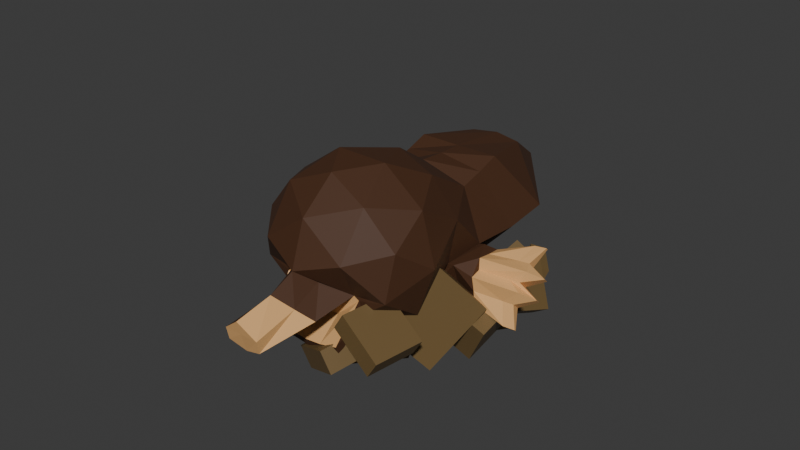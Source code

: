 # Source: mole.blend  (saved by Blender 4.3.34; exported with 4.5.12 LTS)
import bpy
from mathutils import Matrix  # noqa: F401  (used for matrix-valued properties, if any)

bpy.ops.wm.read_factory_settings(use_empty=True)
scene = bpy.context.scene
scene.name = 'Scene'

# ---- collections
col_collection = bpy.data.collections.new('Collection'); scene.collection.children.link(col_collection)

# ---- materials (node trees are filled in below, after node groups)
mat_x = bpy.data.materials.new('マテリアル')
mat_001 = bpy.data.materials.new('マテリアル.001')
mat_arth = bpy.data.materials.new('arth')

# ---- material node trees
mat_x.use_nodes = True; mat_x.node_tree.nodes.clear()
_N = mat_x.node_tree.nodes; _L = mat_x.node_tree.links
n0 = _N.new('ShaderNodeBsdfPrincipled'); n0.name = 'プリンシプルBSDF'; n0.location = (10, 300)
n0.inputs[0].default_value = (0.06594, 0.02373, 0.007401, 1.0)
n0.inputs[2].default_value = 0.6811
n1 = _N.new('ShaderNodeOutputMaterial'); n1.name = 'マテリアル出力'; n1.location = (300, 300)
_L.new(n0.outputs[0], n1.inputs[0])
n1.is_active_output = True
mat_001.use_nodes = True; mat_001.node_tree.nodes.clear()
_N = mat_001.node_tree.nodes; _L = mat_001.node_tree.links
n0 = _N.new('ShaderNodeBsdfPrincipled'); n0.name = 'プリンシプルBSDF'; n0.location = (10, 300)
n0.inputs[0].default_value = (0.8014, 0.4494, 0.1771, 1.0)
n1 = _N.new('ShaderNodeOutputMaterial'); n1.name = 'マテリアル出力'; n1.location = (300, 300)
_L.new(n0.outputs[0], n1.inputs[0])
n1.is_active_output = True
mat_arth.use_nodes = True; mat_arth.node_tree.nodes.clear()
_N = mat_arth.node_tree.nodes; _L = mat_arth.node_tree.links
n0 = _N.new('ShaderNodeBsdfPrincipled'); n0.name = 'プリンシプルBSDF'; n0.location = (10, 300)
n0.inputs[0].default_value = (0.1601, 0.1014, 0.03818, 1.0)
n1 = _N.new('ShaderNodeOutputMaterial'); n1.name = 'マテリアル出力'; n1.location = (300, 300)
_L.new(n0.outputs[0], n1.inputs[0])
n1.is_active_output = True

# ---- world
world_world = bpy.data.worlds.new('World'); scene.world = world_world
world_world.use_nodes = True; world_world.node_tree.nodes.clear()
_N = world_world.node_tree.nodes; _L = world_world.node_tree.links
n0 = _N.new('ShaderNodeOutputWorld'); n0.name = 'World Output'; n0.location = (300, 300)
n1 = _N.new('ShaderNodeBackground'); n1.name = 'Background'; n1.location = (10, 300)
n1.inputs[0].default_value = (0.05088, 0.05088, 0.05088, 1.0)
_L.new(n1.outputs[0], n0.inputs[0])
n0.is_active_output = True
world_world.color = (0.05088, 0.05088, 0.05088)
world_world.sun_shadow_jitter_overblur = 0.0

# ---- meshes
me_ico = bpy.data.meshes.new('ICO球')
me_ico.from_pydata([(9.313e-10, 0.0496, -1.02), (0.5214, -0.6788, -0.1908), (-0.53, -0.6726, -0.1908), (-0.7343, 0.3311, -0.4534), (0.74, 0.4034, -0.4616), (-0.005335, -0.8944, 0.4472), (-0.8523, -0.2713, 0.4472), (-0.5214, 0.7763, 0.4401), (0.53, 0.7701, 0.4407), (0.849, -0.2815, 0.4472), (0.0, 0.0, 1.0), (-0.3115, -0.4235, -0.8507), (0.3065, -0.4272, -0.8507), (-0.005065, -0.8506, -0.5257), (0.8074, -0.2677, -0.5257), (0.3792, 0.2354, -0.8955), (-0.3762, 0.2418, -0.8973), (-0.8106, -0.258, -0.5257), (0.003136, 2.638, -1.505), (-0.7343, 0.9267, -0.6822), (0.74, 0.9212, -0.6788), (0.8055, -0.5926, 0.0), (1.0, -0.005964, 0.0), (-0.4394, -0.6297, 0.0), (0.4281, -0.6333, 0.0), (-1.0, 0.005964, 0.0), (-0.8125, -0.583, 0.0), (-0.4933, 1.179, -0.1224), (-0.8055, 0.6666, -0.008832), (0.8125, 0.6569, -0.007754), (0.5046, 1.176, -0.1196), (0.4959, -0.6912, 0.5257), (-0.5041, -0.6852, 0.5257), (-0.8074, 0.2677, 0.5257), (0.005065, 0.9246, 0.5084), (0.8106, 0.258, 0.5257), (-0.003136, -0.5257, 0.8507), (0.499, -0.1654, 0.8507), (-0.501, -0.1595, 0.8507), (-0.3065, 0.4272, 0.8507), (0.3115, 0.4235, 0.8507), (-0.1558, -0.1997, -0.9253), (0.2052, -1.737, 0.2365), (-0.005335, -1.678, 0.5542), (-0.2165, -1.733, 0.2365), (-0.005668, -1.735, 0.1602), (-0.005668, -0.6315, 0.0), (-0.005501, -1.706, 0.3871), (-0.2158, -1.704, 0.3871), (0.2108, -1.707, 0.3871), (-0.16, -0.762, 0.2236), (0.149, -0.7639, 0.2236), (0.3282, -1.104, 0.06764), (-0.3395, -1.1, 0.06764), (-0.005335, -1.229, 0.4472), (-0.005668, -1.102, -0.03259), (-0.1838, -1.164, 0.2477), (0.1754, -1.166, 0.2477), (0.4883, -0.6456, -0.03835), (0.1986, -0.7485, -0.2786), (-0.4991, -0.6415, -0.04443), (-0.2074, -0.7477, -0.2809), (-0.005065, -1.1, -0.5257), (-0.4616, -1.1, -0.4152), (-0.4616, -1.1, -0.2944), (0.4519, -1.1, -0.4152), (-0.2074, -1.1, -0.3798), (0.1986, -1.1, -0.3774), (0.4519, -1.1, -0.2883), (-0.004392, -1.1, -0.4113), (-0.004392, -0.7481, -0.3124), (-0.8031, 1.933, -1.023), (0.8104, 1.935, -1.019), (-0.4925, 1.747, -0.1891), (0.5048, 1.748, -0.1864), (0.005668, 1.74, -0.1854), (0.005668, 1.18, 0.09958), (-0.3762, 1.156, -1.263), (0.3792, 0.9491, -1.188), (0.001731, 1.308, -1.593), (-0.3375, 2.393, -0.6222), (0.2806, 2.408, -0.6284), (-0.02846, 2.441, -0.6044), (0.3808, 1.373, -1.324), (-0.3491, 1.411, -1.362), (0.2075, 1.376, -1.493), (-0.2042, 1.375, -1.492), (0.813, 0.4034, -0.4555), (0.4522, 0.2335, -0.8885), (0.813, 0.9221, -0.656), (0.4522, 0.9209, -1.155), (1.452, 1.164, -0.6835), (1.448, 1.181, -0.7209), (0.9251, 0.9732, -0.7462), (0.9251, 0.9893, -0.7905), (1.408, 0.7473, -0.896), (1.629, 0.8537, -0.8086), (1.393, 0.9606, -0.8067), (1.407, 0.8995, -0.6719), (1.638, 0.8167, -0.7294), (1.428, 0.662, -0.7129), (0.9383, 0.886, -0.8172), (0.9516, 0.7589, -0.7849), (0.9648, 0.6754, -0.8679), (0.9648, 0.5901, -0.6585), (0.9516, 0.6655, -0.5483), (0.9383, 0.8264, -0.6583), (1.313, 1.148, -0.6901), (1.309, 1.164, -0.7297), (1.281, 0.8867, -0.6725), (1.485, 0.7431, -0.6005), (1.302, 0.6491, -0.7069), (1.266, 0.9473, -0.8149), (1.463, 0.8368, -0.8025), (1.282, 0.7345, -0.8939), (0.6931, 0.8802, -0.9126), (0.7192, 0.6599, -0.9414), (0.9251, 0.9732, -0.7462), (0.9251, 0.9893, -0.7905), (1.513, 0.3095, -1.067), (1.509, 0.3263, -1.102), (1.005, 0.3384, -0.929), (1.005, 0.3552, -0.9658), (1.644, 0.6407, -0.9089), (1.423, 0.534, -0.9941), (1.438, 0.4728, -0.8654), (1.653, 0.6036, -0.8309), (0.9913, 0.4621, -0.9274), (0.978, 0.5461, -0.8414), (0.978, 0.4524, -0.6217), (0.9913, 0.4009, -0.7881), (1.374, 0.2954, -1.058), (1.37, 0.3122, -1.094), (1.311, 0.46, -0.8573), (1.5, 0.5301, -0.7011), (1.297, 0.5211, -0.9864), (1.478, 0.6238, -0.8985), (0.7461, 0.4372, -0.9747), (1.005, 0.3384, -0.929), (1.005, 0.3552, -0.9658), (-0.7483, 0.3483, -0.4744), (-0.404, 0.2798, -0.9036), (-0.7405, 0.9247, -0.6976), (-0.4189, 0.9908, -1.151), (-1.379, 1.163, -0.6917), (-1.375, 1.179, -0.7302), (-0.8521, 0.9716, -0.7711), (-0.8521, 0.9876, -0.8164), (-1.335, 0.7473, -0.8992), (-1.556, 0.8537, -0.8113), (-1.32, 0.9602, -0.8163), (-1.334, 0.8995, -0.6771), (-1.565, 0.8167, -0.7315), (-1.355, 0.662, -0.7147), (-0.8653, 0.8849, -0.8412), (-0.8786, 0.7584, -0.805), (-0.8918, 0.6754, -0.8862), (-0.8918, 0.5901, -0.6714), (-0.8786, 0.6655, -0.562), (-0.8653, 0.8257, -0.6784), (-1.24, 1.146, -0.7063), (-1.236, 1.162, -0.7471), (-1.208, 0.8864, -0.6841), (-1.412, 0.7431, -0.6027), (-1.229, 0.6491, -0.7101), (-1.193, 0.9465, -0.8311), (-1.39, 0.8368, -0.8061), (-1.208, 0.7345, -0.9035), (-0.6201, 0.8977, -0.9436), (-0.6462, 0.6735, -0.9662), (-0.8521, 0.9716, -0.7711), (-0.8521, 0.9876, -0.8164), (-1.44, 0.3095, -1.067), (-1.436, 0.3263, -1.102), (-0.9315, 0.3384, -0.9339), (-0.9315, 0.3552, -0.9716), (-1.571, 0.6407, -0.9089), (-1.35, 0.534, -0.9944), (-1.364, 0.4728, -0.8654), (-1.58, 0.6036, -0.8309), (-0.9183, 0.4621, -0.9379), (-0.905, 0.5461, -0.8547), (-0.905, 0.4524, -0.6289), (-0.9183, 0.4009, -0.7951), (-1.301, 0.2954, -1.058), (-1.297, 0.3122, -1.094), (-1.238, 0.46, -0.8575), (-1.427, 0.5301, -0.7011), (-1.224, 0.5211, -0.9876), (-1.405, 0.6238, -0.8995), (-0.6731, 0.4387, -0.9884), (-0.9315, 0.3384, -0.9339), (-0.9315, 0.3552, -0.9716), (0.7752, 1.432, -0.9066), (-0.7687, 1.434, -0.9099), (-0.4929, 1.464, -0.1656), (0.5047, 1.463, -0.1629), (0.005668, 1.463, -0.05165), (0.4068, 2.298, -1.29), (0.1086, 2.778, -1.204), (-0.008422, 2.806, -1.206), (-0.1259, 2.777, -1.204)], [], [(0, 12, 11, 41), (1, 12, 14), (0, 41, 11, 16), (0, 16, 77, 79), (0, 79, 78, 15), (1, 14, 21), (13, 1, 65, 62), (3, 17, 25), (197, 196, 74, 75), (4, 20, 29), (1, 21, 24, 58), (2, 60, 23, 26), (3, 25, 28), (196, 193, 72, 74), (4, 29, 22), (5, 31, 36), (6, 32, 38), (7, 33, 39), (8, 34, 40), (9, 35, 37), (37, 40, 10), (37, 35, 40), (35, 8, 40), (40, 39, 10), (40, 34, 39), (34, 7, 39), (39, 38, 10), (39, 33, 38), (33, 6, 38), (38, 36, 10), (38, 32, 36), (32, 5, 36), (36, 37, 10), (36, 31, 37), (31, 9, 37), (22, 35, 9), (22, 29, 35), (29, 8, 35), (30, 34, 8), (30, 76, 27, 34), (27, 7, 34), (28, 33, 7), (28, 25, 33), (25, 6, 33), (26, 32, 6), (26, 23, 32), (23, 50, 5, 32), (24, 31, 5, 51), (24, 21, 31), (21, 9, 31), (29, 30, 8), (29, 20, 30), (27, 28, 7), (27, 19, 28), (19, 3, 28), (25, 26, 6), (25, 17, 26), (17, 2, 26), (23, 61, 70, 59, 24, 46), (60, 2, 63, 64), (21, 22, 9), (21, 14, 22), (14, 4, 22), (194, 195, 73, 71), (20, 83, 72, 193), (18, 86, 84), (16, 17, 3), (16, 11, 17), (11, 2, 17), (14, 15, 4), (14, 12, 15), (12, 0, 15), (11, 13, 2), (11, 12, 13), (12, 1, 13), (55, 46, 24, 52), (53, 44, 48, 56), (44, 45, 47, 48), (54, 43, 49, 57), (43, 47, 49), (53, 55, 45, 44), (49, 47, 45, 42), (48, 47, 43), (56, 48, 43, 54), (57, 49, 42, 52), (51, 57, 52, 24), (50, 56, 54, 5), (23, 46, 55, 53), (5, 54, 57, 51), (23, 53, 56, 50), (45, 55, 52, 42), (59, 58, 24), (60, 61, 23), (61, 60, 64, 66), (63, 62, 66, 64), (62, 65, 68, 67), (67, 69, 62), (59, 70, 69, 67), (58, 59, 67, 68), (2, 13, 62, 63), (1, 58, 68, 65), (195, 197, 75, 73), (69, 70, 61, 66), (62, 69, 66), (19, 194, 71, 84), (75, 74, 81, 82), (20, 78, 83), (79, 77, 86), (78, 79, 85), (73, 75, 82, 80), (72, 81, 74), (73, 80, 71), (72, 199, 81), (72, 83, 18, 198), (83, 85, 18), (84, 77, 19), (84, 71, 18), (85, 79, 18), (85, 83, 78), (86, 18, 79), (84, 86, 77), (71, 80, 201), (81, 199, 200, 82), (80, 82, 200, 201), (108, 107, 91, 92), (107, 93, 106, 109), (109, 106, 105, 110), (110, 105, 104, 111), (92, 91, 98, 97), (97, 98, 99, 96), (96, 99, 100, 95), (108, 92, 97, 112), (112, 97, 96, 113), (113, 96, 95, 114), (102, 113, 114, 103), (101, 112, 113, 102), (94, 108, 112, 101), (99, 110, 111, 100), (98, 109, 110, 99), (91, 107, 109, 98), (94, 93, 107, 108), (88, 137, 87), (138, 137, 139), (130, 137, 138), (101, 102, 115), (101, 115, 94), (103, 115, 102), (115, 103, 116), (93, 94, 118, 117), (132, 120, 119, 131), (131, 133, 130, 121), (133, 134, 129, 130), (134, 111, 104, 129), (120, 124, 125, 119), (124, 123, 126, 125), (123, 95, 100, 126), (132, 135, 124, 120), (135, 136, 123, 124), (136, 114, 95, 123), (128, 103, 114, 136), (127, 128, 136, 135), (122, 127, 135, 132), (126, 100, 111, 134), (125, 126, 134, 133), (119, 125, 133, 131), (122, 132, 131, 121), (89, 106, 117), (106, 89, 105), (105, 129, 104), (127, 137, 128), (127, 122, 137), (103, 128, 137), (137, 116, 103), (121, 138, 139, 122), (137, 88, 116), (90, 89, 117), (90, 117, 115), (117, 118, 115), (115, 116, 90), (90, 116, 88), (137, 130, 87), (130, 129, 87), (129, 105, 87), (89, 87, 105), (161, 145, 144, 160), (160, 162, 159, 146), (162, 163, 158, 159), (163, 164, 157, 158), (145, 150, 151, 144), (150, 149, 152, 151), (149, 148, 153, 152), (161, 165, 150, 145), (165, 166, 149, 150), (166, 167, 148, 149), (155, 156, 167, 166), (154, 155, 166, 165), (147, 154, 165, 161), (152, 153, 164, 163), (151, 152, 163, 162), (144, 151, 162, 160), (147, 161, 160, 146), (141, 140, 190), (191, 192, 190), (183, 191, 190), (154, 168, 155), (154, 147, 168), (156, 155, 168), (168, 169, 156), (146, 170, 171, 147), (185, 184, 172, 173), (184, 174, 183, 186), (186, 183, 182, 187), (187, 182, 157, 164), (173, 172, 178, 177), (177, 178, 179, 176), (176, 179, 153, 148), (185, 173, 177, 188), (188, 177, 176, 189), (189, 176, 148, 167), (181, 189, 167, 156), (180, 188, 189, 181), (175, 185, 188, 180), (179, 187, 164, 153), (178, 186, 187, 179), (172, 184, 186, 178), (175, 174, 184, 185), (142, 170, 159), (159, 158, 142), (158, 157, 182), (180, 181, 190), (180, 190, 175), (156, 190, 181), (190, 156, 169), (174, 175, 192, 191), (190, 169, 141), (143, 170, 142), (143, 168, 170), (170, 168, 171), (168, 143, 169), (143, 141, 169), (190, 140, 183), (183, 140, 182), (182, 140, 158), (142, 158, 140), (4, 15, 88, 87), (4, 87, 89, 20), (20, 89, 90, 78), (78, 90, 88, 15), (3, 140, 141, 16), (3, 19, 142, 140), (19, 77, 143, 142), (77, 16, 141, 143), (27, 76, 197, 195), (19, 27, 195, 194), (30, 20, 193, 196), (76, 30, 196, 197), (201, 18, 71), (199, 72, 198, 18), (200, 199, 18), (201, 200, 18)])
me_ico.polygons.foreach_set('material_index', [0, 0, 0, 0, 0, 0, 0, 0, 0, 0, 0, 0, 0, 0, 0, 0, 0, 0, 0, 0, 0, 0, 0, 0, 0, 0, 0, 0, 0, 0, 0, 0, 0, 0, 0, 0, 0, 0, 0, 0, 0, 0, 0, 0, 0, 0, 0, 0, 0, 0, 0, 0, 0, 0, 0, 0, 0, 0, 1, 0, 0, 0, 0, 0, 0, 0, 0, 0, 0, 0, 0, 0, 0, 0, 0, 0, 0, 1, 1, 1, 0, 1, 1, 0, 1, 0, 0, 0, 0, 0, 1, 1, 1, 1, 0, 0, 0, 1, 1, 0, 0, 0, 1, 0, 0, 0, 0, 0, 0, 0, 0, 0, 0, 0, 0, 0, 0, 0, 0, 0, 0, 0, 0, 0, 0, 1, 1, 1, 1, 1, 1, 0, 0, 0, 0, 0, 0, 1, 1, 1, 0, 0, 0, 0, 0, 0, 0, 0, 0, 0, 1, 1, 1, 1, 1, 1, 0, 0, 0, 0, 0, 0, 1, 1, 1, 0, 0, 0, 0, 0, 0, 0, 0, 0, 0, 0, 0, 0, 0, 0, 0, 0, 0, 0, 0, 1, 0, 1, 1, 0, 1, 0, 0, 0, 0, 0, 0, 1, 1, 1, 0, 0, 0, 0, 0, 0, 0, 0, 0, 1, 1, 1, 1, 1, 1, 0, 0, 0, 0, 0, 0, 0, 1, 1, 1, 1, 0, 0, 0, 0, 0, 0, 0, 0, 0, 0, 0, 0, 0, 0, 0, 0, 0, 0, 0, 0, 0, 0, 0, 0, 0, 0, 0, 0, 0, 0, 0, 0, 0, 0])
_uv = me_ico.uv_layers.new(name='UVマップ')
_uv.uv.foreach_set('vector', [0.1818, 0.0, 0.2273, 0.07873, 0.1364, 0.07873, 0.1591, 0.03937, 0.2727, 0.1575, 0.3182, 0.07873, 0.3636, 0.1575, 0.9091, 0.0, 0.9318, 0.03937, 0.9545, 0.07873, 0.8636, 0.07873, 0.7273, 0.0, 0.7727, 0.07873, 0.7283, 0.07873, 0.7022, 0.04347, 0.5455, 0.0, 0.5706, 0.04347, 0.5445, 0.07873, 0.5, 0.07873, 0.2727, 0.1575, 0.3636, 0.1575, 0.3182, 0.2362, 0.1818, 0.1575, 0.2727, 0.1575, 0.2727, 0.1575, 0.1818, 0.1575, 0.8182, 0.1575, 0.9091, 0.1575, 0.8636, 0.2362, 0.6364, 0.2362, 0.5909, 0.2362, 0.5909, 0.2362, 0.6364, 0.2362, 0.4545, 0.1575, 0.5455, 0.1575, 0.5, 0.2362, 0.2727, 0.1575, 0.3182, 0.2362, 0.2273, 0.2362, 0.2566, 0.1854, 0.09091, 0.1575, 0.1064, 0.1844, 0.1364, 0.2362, 0.04546, 0.2362, 0.8182, 0.1575, 0.8636, 0.2362, 0.7727, 0.2362, 0.5909, 0.2362, 0.5455, 0.1575, 0.5455, 0.1575, 0.5909, 0.2362, 0.4545, 0.1575, 0.5, 0.2362, 0.4091, 0.2362, 0.1818, 0.3149, 0.2727, 0.3149, 0.2273, 0.3937, 0.0, 0.3149, 0.09091, 0.3149, 0.04546, 0.3937, 0.7273, 0.3149, 0.8182, 0.3149, 0.7727, 0.3937, 0.5455, 0.3149, 0.6364, 0.3149, 0.5909, 0.3937, 0.3636, 0.3149, 0.4545, 0.3149, 0.4091, 0.3937, 0.4091, 0.3937, 0.5, 0.3937, 0.4545, 0.4724, 0.4091, 0.3937, 0.4545, 0.3149, 0.5, 0.3937, 0.4545, 0.3149, 0.5455, 0.3149, 0.5, 0.3937, 0.5909, 0.3937, 0.6818, 0.3937, 0.6364, 0.4724, 0.5909, 0.3937, 0.6364, 0.3149, 0.6818, 0.3937, 0.6364, 0.3149, 0.7273, 0.3149, 0.6818, 0.3937, 0.7727, 0.3937, 0.8636, 0.3937, 0.8182, 0.4724, 0.7727, 0.3937, 0.8182, 0.3149, 0.8636, 0.3937, 0.8182, 0.3149, 0.9091, 0.3149, 0.8636, 0.3937, 0.04546, 0.3937, 0.1364, 0.3937, 0.09091, 0.4724, 0.04546, 0.3937, 0.09091, 0.3149, 0.1364, 0.3937, 0.09091, 0.3149, 0.1818, 0.3149, 0.1364, 0.3937, 0.2273, 0.3937, 0.3182, 0.3937, 0.2727, 0.4724, 0.2273, 0.3937, 0.2727, 0.3149, 0.3182, 0.3937, 0.2727, 0.3149, 0.3636, 0.3149, 0.3182, 0.3937, 0.4091, 0.2362, 0.4545, 0.3149, 0.3636, 0.3149, 0.4091, 0.2362, 0.5, 0.2362, 0.4545, 0.3149, 0.5, 0.2362, 0.5455, 0.3149, 0.4545, 0.3149, 0.5909, 0.2362, 0.6364, 0.3149, 0.5455, 0.3149, 0.5909, 0.2362, 0.6364, 0.2362, 0.6818, 0.2362, 0.6364, 0.3149, 0.6818, 0.2362, 0.7273, 0.3149, 0.6364, 0.3149, 0.7727, 0.2362, 0.8182, 0.3149, 0.7273, 0.3149, 0.7727, 0.2362, 0.8636, 0.2362, 0.8182, 0.3149, 0.8636, 0.2362, 0.9091, 0.3149, 0.8182, 0.3149, 0.04546, 0.2362, 0.09091, 0.3149, 0.0, 0.3149, 0.04546, 0.2362, 0.1364, 0.2362, 0.09091, 0.3149, 0.1364, 0.2362, 0.1591, 0.2756, 0.1818, 0.3149, 0.09091, 0.3149, 0.2273, 0.2362, 0.2727, 0.3149, 0.1818, 0.3149, 0.2045, 0.2756, 0.2273, 0.2362, 0.3182, 0.2362, 0.2727, 0.3149, 0.3182, 0.2362, 0.3636, 0.3149, 0.2727, 0.3149, 0.5, 0.2362, 0.5909, 0.2362, 0.5455, 0.3149, 0.5, 0.2362, 0.5455, 0.1575, 0.5909, 0.2362, 0.6818, 0.2362, 0.7727, 0.2362, 0.7273, 0.3149, 0.6818, 0.2362, 0.7273, 0.1575, 0.7727, 0.2362, 0.7273, 0.1575, 0.8182, 0.1575, 0.7727, 0.2362, 0.8636, 0.2362, 0.9545, 0.2362, 0.9091, 0.3149, 0.8636, 0.2362, 0.9091, 0.1575, 0.9545, 0.2362, 0.9091, 0.1575, 1.0, 0.1575, 0.9545, 0.2362, 0.1364, 0.2362, 0.1606, 0.1941, 0.1819, 0.1943, 0.2032, 0.1945, 0.2273, 0.2362, 0.1818, 0.2362, 0.1064, 0.1844, 0.09091, 0.1575, 0.09091, 0.1575, 0.1064, 0.1844, 0.3182, 0.2362, 0.4091, 0.2362, 0.3636, 0.3149, 0.3182, 0.2362, 0.3636, 0.1575, 0.4091, 0.2362, 0.3636, 0.1575, 0.4545, 0.1575, 0.4091, 0.2362, 0.7273, 0.1575, 0.6818, 0.2362, 0.6818, 0.2362, 0.7273, 0.1575, 0.5455, 0.1575, 0.5634, 0.1263, 0.5455, 0.1575, 0.5455, 0.1575, 0.6818, 0.07873, 0.7194, 0.07873, 0.7075, 0.1233, 0.8636, 0.07873, 0.9091, 0.1575, 0.8182, 0.1575, 0.8636, 0.07873, 0.9545, 0.07873, 0.9091, 0.1575, 0.9545, 0.07873, 1.0, 0.1575, 0.9091, 0.1575, 0.3636, 0.1575, 0.4091, 0.07873, 0.4545, 0.1575, 0.3636, 0.1575, 0.3182, 0.07873, 0.4091, 0.07873, 0.3182, 0.07873, 0.3636, 0.0, 0.4091, 0.07873, 0.1364, 0.07873, 0.1818, 0.1575, 0.09091, 0.1575, 0.1364, 0.07873, 0.2273, 0.07873, 0.1818, 0.1575, 0.2273, 0.07873, 0.2727, 0.1575, 0.1818, 0.1575, 0.1818, 0.2362, 0.1818, 0.2362, 0.2273, 0.2362, 0.2273, 0.2362, 0.1364, 0.2362, 0.1364, 0.2362, 0.16, 0.2771, 0.1595, 0.2762, 0.1364, 0.2362, 0.1818, 0.2362, 0.1818, 0.2756, 0.16, 0.2771, 0.1818, 0.3149, 0.1818, 0.3149, 0.2045, 0.2756, 0.2045, 0.2756, 0.1818, 0.3149, 0.1818, 0.2756, 0.2045, 0.2756, 0.1364, 0.2362, 0.1818, 0.2362, 0.1818, 0.2362, 0.1364, 0.2362, 0.2045, 0.2756, 0.1818, 0.2756, 0.1818, 0.2362, 0.2273, 0.2362, 0.16, 0.2771, 0.1818, 0.2756, 0.1818, 0.3149, 0.1595, 0.2762, 0.16, 0.2771, 0.1818, 0.3149, 0.1818, 0.3149, 0.2045, 0.2756, 0.2045, 0.2756, 0.2273, 0.2362, 0.2273, 0.2362, 0.2045, 0.2756, 0.2045, 0.2756, 0.2273, 0.2362, 0.2273, 0.2362, 0.1591, 0.2756, 0.1595, 0.2762, 0.1818, 0.3149, 0.1818, 0.3149, 0.1364, 0.2362, 0.1818, 0.2362, 0.1818, 0.2362, 0.1364, 0.2362, 0.1818, 0.3149, 0.1818, 0.3149, 0.2045, 0.2756, 0.2045, 0.2756, 0.1364, 0.2362, 0.1364, 0.2362, 0.1595, 0.2762, 0.1591, 0.2756, 0.1818, 0.2362, 0.1818, 0.2362, 0.2273, 0.2362, 0.2273, 0.2362, 0.2032, 0.1945, 0.2566, 0.1854, 0.2273, 0.2362, 0.1064, 0.1844, 0.1606, 0.1941, 0.1364, 0.2362, 0.1606, 0.1941, 0.1064, 0.1844, 0.1064, 0.1844, 0.1606, 0.1941, 0.09091, 0.1575, 0.1818, 0.1575, 0.1606, 0.1941, 0.1064, 0.1844, 0.1818, 0.1575, 0.2727, 0.1575, 0.2566, 0.1854, 0.2032, 0.1945, 0.2032, 0.1945, 0.1819, 0.1943, 0.1818, 0.1575, 0.2032, 0.1945, 0.1819, 0.1943, 0.1819, 0.1943, 0.2032, 0.1945, 0.2566, 0.1854, 0.2032, 0.1945, 0.2032, 0.1945, 0.2566, 0.1854, 0.09091, 0.1575, 0.1818, 0.1575, 0.1818, 0.1575, 0.09091, 0.1575, 0.2727, 0.1575, 0.2566, 0.1854, 0.2566, 0.1854, 0.2727, 0.1575, 0.6818, 0.2362, 0.6364, 0.2362, 0.6364, 0.2362, 0.6818, 0.2362, 0.1819, 0.1943, 0.1819, 0.1943, 0.1606, 0.1941, 0.1606, 0.1941, 0.1818, 0.1575, 0.1819, 0.1943, 0.1606, 0.1941, 0.7273, 0.1575, 0.7273, 0.1575, 0.7273, 0.1575, 0.7075, 0.1233, 0.6364, 0.2362, 0.5909, 0.2362, 0.5909, 0.2362, 0.6364, 0.2362, 0.5455, 0.1575, 0.5445, 0.07873, 0.5634, 0.1263, 0.7022, 0.04347, 0.7283, 0.07873, 0.7194, 0.07873, 0.5445, 0.07873, 0.5706, 0.04347, 0.5536, 0.07873, 0.6818, 0.2362, 0.6364, 0.2362, 0.6364, 0.2362, 0.6818, 0.2362, 0.5455, 0.1575, 0.5909, 0.2362, 0.5909, 0.2362, 0.6818, 0.2362, 0.6818, 0.2362, 0.7273, 0.1575, 0.5455, 0.1575, 0.5909, 0.1386, 0.5909, 0.2362, 0.5455, 0.1575, 0.5634, 0.1263, 0.5909, 0.07873, 0.5682, 0.1181, 0.5634, 0.1263, 0.5536, 0.07873, 0.5909, 0.07873, 0.7075, 0.1233, 0.7283, 0.07873, 0.7273, 0.1575, 0.7075, 0.1233, 0.7273, 0.1575, 0.6818, 0.07873, 0.5536, 0.07873, 0.5706, 0.04347, 0.5909, 0.07873, 0.5536, 0.07873, 0.5634, 0.1263, 0.5445, 0.07873, 0.7194, 0.07873, 0.6818, 0.07873, 0.7022, 0.04347, 0.7075, 0.1233, 0.7194, 0.07873, 0.7283, 0.07873, 0.7273, 0.1575, 0.6818, 0.2362, 0.6818, 0.1384, 0.5909, 0.2362, 0.5909, 0.1386, 0.6075, 0.1363, 0.6364, 0.2362, 0.6818, 0.2362, 0.6364, 0.2362, 0.6652, 0.1363, 0.6818, 0.1384, 0.375, 0.9554, 0.625, 0.9554, 0.625, 1.0, 0.375, 1.0, 0.4196, 0.5, 0.625, 0.5, 0.625, 0.5417, 0.4196, 0.5417, 0.4196, 0.5417, 0.625, 0.5417, 0.625, 0.5833, 0.4196, 0.5833, 0.4196, 0.5833, 0.625, 0.5833, 0.625, 0.625, 0.4196, 0.625, 0.375, 0.25, 0.625, 0.25, 0.625, 0.2917, 0.375, 0.2917, 0.375, 0.2917, 0.625, 0.2917, 0.625, 0.3333, 0.375, 0.3333, 0.375, 0.3333, 0.625, 0.3333, 0.625, 0.375, 0.375, 0.375, 0.5804, 0.0, 0.625, 0.0, 0.625, 0.04167, 0.5804, 0.04167, 0.5804, 0.04167, 0.625, 0.04167, 0.625, 0.08333, 0.5804, 0.08333, 0.5804, 0.08333, 0.625, 0.08333, 0.625, 0.125, 0.5804, 0.125, 0.375, 0.08333, 0.5804, 0.08333, 0.5804, 0.125, 0.375, 0.125, 0.375, 0.04167, 0.5804, 0.04167, 0.5804, 0.08333, 0.375, 0.08333, 0.375, 0.0, 0.5804, 0.0, 0.5804, 0.04167, 0.375, 0.04167, 0.375, 0.5833, 0.4196, 0.5833, 0.4196, 0.625, 0.375, 0.625, 0.375, 0.5417, 0.4196, 0.5417, 0.4196, 0.5833, 0.375, 0.5833, 0.375, 0.5, 0.4196, 0.5, 0.4196, 0.5417, 0.375, 0.5417, 0.375, 0.75, 0.625, 0.75, 0.625, 0.9554, 0.375, 0.9554, 0.0, 0.0, 0.375, 0.04167, 0.4545, 0.1575, 0.625, 0.75, 0.0, 0.0, 0.375, 0.75, 0.0, 0.0, 0.0, 0.0, 0.625, 0.75, 0.375, 0.04167, 0.375, 0.08333, 0.375, 0.04167, 0.375, 0.04167, 0.375, 0.04167, 0.375, 0.0, 0.375, 0.125, 0.375, 0.04167, 0.375, 0.08333, 0.375, 0.04167, 0.375, 0.125, 0.0, 0.0, 0.625, 0.75, 0.375, 0.75, 0.375, 0.75, 0.625, 0.75, 0.375, 0.9554, 0.375, 1.0, 0.625, 1.0, 0.625, 0.9554, 0.4196, 0.5, 0.4196, 0.5417, 0.625, 0.5417, 0.625, 0.5, 0.4196, 0.5417, 0.4196, 0.5833, 0.625, 0.5833, 0.625, 0.5417, 0.4196, 0.5833, 0.4196, 0.625, 0.625, 0.625, 0.625, 0.5833, 0.375, 0.25, 0.375, 0.2917, 0.625, 0.2917, 0.625, 0.25, 0.375, 0.2917, 0.375, 0.3333, 0.625, 0.3333, 0.625, 0.2917, 0.375, 0.3333, 0.375, 0.375, 0.625, 0.375, 0.625, 0.3333, 0.5804, 0.0, 0.5804, 0.04167, 0.625, 0.04167, 0.625, 0.0, 0.5804, 0.04167, 0.5804, 0.08333, 0.625, 0.08333, 0.625, 0.04167, 0.5804, 0.08333, 0.5804, 0.125, 0.625, 0.125, 0.625, 0.08333, 0.375, 0.08333, 0.375, 0.125, 0.5804, 0.125, 0.5804, 0.08333, 0.375, 0.04167, 0.375, 0.08333, 0.5804, 0.08333, 0.5804, 0.04167, 0.375, 0.0, 0.375, 0.04167, 0.5804, 0.04167, 0.5804, 0.0, 0.375, 0.5833, 0.375, 0.625, 0.4196, 0.625, 0.4196, 0.5833, 0.375, 0.5417, 0.375, 0.5833, 0.4196, 0.5833, 0.4196, 0.5417, 0.375, 0.5, 0.375, 0.5417, 0.4196, 0.5417, 0.4196, 0.5, 0.375, 0.75, 0.375, 0.9554, 0.625, 0.9554, 0.625, 0.75, 0.5455, 0.1575, 0.0, 0.0, 0.0, 0.0, 0.0, 0.0, 0.5455, 0.1575, 0.625, 0.5833, 0.625, 0.5833, 0.625, 0.5833, 0.625, 0.625, 0.375, 0.04167, 0.375, 0.04167, 0.375, 0.08333, 0.375, 0.04167, 0.375, 0.0, 0.375, 0.04167, 0.375, 0.125, 0.375, 0.08333, 0.375, 0.04167, 0.375, 0.04167, 0.0, 0.0, 0.375, 0.125, 0.625, 0.75, 0.625, 0.75, 0.375, 0.75, 0.375, 0.75, 0.375, 0.04167, 0.0, 0.0, 0.0, 0.0, 0.5445, 0.07873, 0.5455, 0.1575, 0.0, 0.0, 0.5445, 0.07873, 0.0, 0.0, 0.0, 0.0, 0.0, 0.0, 0.375, 0.75, 0.0, 0.0, 0.0, 0.0, 0.0, 0.0, 0.5445, 0.07873, 0.5445, 0.07873, 0.0, 0.0, 0.0, 0.0, 0.0, 0.0, 0.0, 0.0, 0.4545, 0.1575, 0.0, 0.0, 0.625, 0.5833, 0.4545, 0.1575, 0.625, 0.5833, 0.625, 0.5833, 0.4545, 0.1575, 0.5455, 0.1575, 0.4545, 0.1575, 0.625, 0.5833, 0.375, 0.9554, 0.375, 1.0, 0.625, 1.0, 0.625, 0.9554, 0.4196, 0.5, 0.4196, 0.5417, 0.625, 0.5417, 0.625, 0.5, 0.4196, 0.5417, 0.4196, 0.5833, 0.625, 0.5833, 0.625, 0.5417, 0.4196, 0.5833, 0.4196, 0.625, 0.625, 0.625, 0.625, 0.5833, 0.375, 0.25, 0.375, 0.2917, 0.625, 0.2917, 0.625, 0.25, 0.375, 0.2917, 0.375, 0.3333, 0.625, 0.3333, 0.625, 0.2917, 0.375, 0.3333, 0.375, 0.375, 0.625, 0.375, 0.625, 0.3333, 0.5804, 0.0, 0.5804, 0.04167, 0.625, 0.04167, 0.625, 0.0, 0.5804, 0.04167, 0.5804, 0.08333, 0.625, 0.08333, 0.625, 0.04167, 0.5804, 0.08333, 0.5804, 0.125, 0.625, 0.125, 0.625, 0.08333, 0.375, 0.08333, 0.375, 0.125, 0.5804, 0.125, 0.5804, 0.08333, 0.375, 0.04167, 0.375, 0.08333, 0.5804, 0.08333, 0.5804, 0.04167, 0.375, 0.0, 0.375, 0.04167, 0.5804, 0.04167, 0.5804, 0.0, 0.375, 0.5833, 0.375, 0.625, 0.4196, 0.625, 0.4196, 0.5833, 0.375, 0.5417, 0.375, 0.5833, 0.4196, 0.5833, 0.4196, 0.5417, 0.375, 0.5, 0.375, 0.5417, 0.4196, 0.5417, 0.4196, 0.5, 0.375, 0.75, 0.375, 0.9554, 0.625, 0.9554, 0.625, 0.75, 0.0, 0.0, 0.4545, 0.1575, 0.375, 0.04167, 0.625, 0.75, 0.375, 0.75, 0.0, 0.0, 0.0, 0.0, 0.625, 0.75, 0.0, 0.0, 0.375, 0.04167, 0.375, 0.04167, 0.375, 0.08333, 0.375, 0.04167, 0.375, 0.0, 0.375, 0.04167, 0.375, 0.125, 0.375, 0.08333, 0.375, 0.04167, 0.375, 0.04167, 0.0, 0.0, 0.375, 0.125, 0.0, 0.0, 0.0, 0.0, 0.375, 0.75, 0.375, 0.75, 0.375, 0.9554, 0.625, 0.9554, 0.625, 1.0, 0.375, 1.0, 0.4196, 0.5, 0.625, 0.5, 0.625, 0.5417, 0.4196, 0.5417, 0.4196, 0.5417, 0.625, 0.5417, 0.625, 0.5833, 0.4196, 0.5833, 0.4196, 0.5833, 0.625, 0.5833, 0.625, 0.625, 0.4196, 0.625, 0.375, 0.25, 0.625, 0.25, 0.625, 0.2917, 0.375, 0.2917, 0.375, 0.2917, 0.625, 0.2917, 0.625, 0.3333, 0.375, 0.3333, 0.375, 0.3333, 0.625, 0.3333, 0.625, 0.375, 0.375, 0.375, 0.5804, 0.0, 0.625, 0.0, 0.625, 0.04167, 0.5804, 0.04167, 0.5804, 0.04167, 0.625, 0.04167, 0.625, 0.08333, 0.5804, 0.08333, 0.5804, 0.08333, 0.625, 0.08333, 0.625, 0.125, 0.5804, 0.125, 0.375, 0.08333, 0.5804, 0.08333, 0.5804, 0.125, 0.375, 0.125, 0.375, 0.04167, 0.5804, 0.04167, 0.5804, 0.08333, 0.375, 0.08333, 0.375, 0.0, 0.5804, 0.0, 0.5804, 0.04167, 0.375, 0.04167, 0.375, 0.5833, 0.4196, 0.5833, 0.4196, 0.625, 0.375, 0.625, 0.375, 0.5417, 0.4196, 0.5417, 0.4196, 0.5833, 0.375, 0.5833, 0.375, 0.5, 0.4196, 0.5, 0.4196, 0.5417, 0.375, 0.5417, 0.375, 0.75, 0.625, 0.75, 0.625, 0.9554, 0.375, 0.9554, 0.5455, 0.1575, 0.0, 0.0, 0.0, 0.0, 0.0, 0.0, 0.625, 0.5833, 0.5455, 0.1575, 0.625, 0.5833, 0.625, 0.625, 0.625, 0.5833, 0.375, 0.04167, 0.375, 0.08333, 0.375, 0.04167, 0.375, 0.04167, 0.375, 0.04167, 0.375, 0.0, 0.375, 0.125, 0.375, 0.04167, 0.375, 0.08333, 0.375, 0.04167, 0.375, 0.125, 0.0, 0.0, 0.625, 0.75, 0.375, 0.75, 0.375, 0.75, 0.625, 0.75, 0.375, 0.04167, 0.0, 0.0, 0.0, 0.0, 0.5445, 0.07873, 0.0, 0.0, 0.5455, 0.1575, 0.5445, 0.07873, 0.0, 0.0, 0.0, 0.0, 0.0, 0.0, 0.0, 0.0, 0.375, 0.75, 0.0, 0.0, 0.5445, 0.07873, 0.0, 0.0, 0.5445, 0.07873, 0.0, 0.0, 0.0, 0.0, 0.0, 0.0, 0.4545, 0.1575, 0.0, 0.0, 0.0, 0.0, 0.4545, 0.1575, 0.625, 0.5833, 0.625, 0.5833, 0.4545, 0.1575, 0.625, 0.5833, 0.5455, 0.1575, 0.625, 0.5833, 0.4545, 0.1575, 0.4545, 0.1575, 0.4091, 0.07873, 0.0, 0.0, 0.4545, 0.1575, 0.4545, 0.1575, 0.4545, 0.1575, 0.5455, 0.1575, 0.5455, 0.1575, 0.5455, 0.1575, 0.5455, 0.1575, 0.5445, 0.07873, 0.5445, 0.07873, 0.5445, 0.07873, 0.5445, 0.07873, 0.0, 0.0, 0.4091, 0.07873, 0.8182, 0.1575, 0.4545, 0.1575, 0.0, 0.0, 0.8636, 0.07873, 0.8182, 0.1575, 0.7273, 0.1575, 0.5455, 0.1575, 0.4545, 0.1575, 0.7273, 0.1575, 0.7283, 0.07873, 0.5445, 0.07873, 0.5455, 0.1575, 0.7283, 0.07873, 0.8636, 0.07873, 0.0, 0.0, 0.5445, 0.07873, 0.6818, 0.2362, 0.6364, 0.2362, 0.6364, 0.2362, 0.6818, 0.2362, 0.7273, 0.1575, 0.6818, 0.2362, 0.6818, 0.2362, 0.7273, 0.1575, 0.5909, 0.2362, 0.5455, 0.1575, 0.5455, 0.1575, 0.5909, 0.2362, 0.6364, 0.2362, 0.5909, 0.2362, 0.5909, 0.2362, 0.6364, 0.2362, 0.6818, 0.1384, 0.6818, 0.07873, 0.7273, 0.1575, 0.5909, 0.1386, 0.5455, 0.1575, 0.5682, 0.1181, 0.5909, 0.07873, 0.6075, 0.1363, 0.5909, 0.1386, 0.5909, 0.07873, 0.6818, 0.1384, 0.6652, 0.1363, 0.6818, 0.07873])
me_ico.materials.append(mat_x)
me_ico.materials.append(mat_001)
me_ico.update()
me_x = bpy.data.meshes.new('立方体')
me_x.from_pydata([(-1.0, -1.0, -1.0), (-1.0, -1.0, 1.0), (-1.0, 1.0, -1.0), (-1.0, 1.0, 1.0), (1.0, -1.0, -1.0), (1.0, -1.0, 1.0), (1.0, 1.0, -1.0), (1.0, 1.0, 1.0)], [], [(0, 1, 3, 2), (2, 3, 7, 6), (6, 7, 5, 4), (4, 5, 1, 0), (2, 6, 4, 0), (7, 3, 1, 5)])
_uv = me_x.uv_layers.new(name='UVマップ')
_uv.uv.foreach_set('vector', [0.375, 0.0, 0.625, 0.0, 0.625, 0.25, 0.375, 0.25, 0.375, 0.25, 0.625, 0.25, 0.625, 0.5, 0.375, 0.5, 0.375, 0.5, 0.625, 0.5, 0.625, 0.75, 0.375, 0.75, 0.375, 0.75, 0.625, 0.75, 0.625, 1.0, 0.375, 1.0, 0.125, 0.5, 0.375, 0.5, 0.375, 0.75, 0.125, 0.75, 0.625, 0.5, 0.875, 0.5, 0.875, 0.75, 0.625, 0.75])
me_x.materials.append(mat_arth)
me_x.update()
me_001 = bpy.data.meshes.new('立方体.001')
me_001.from_pydata([(-1.0, -1.0, -1.0), (-1.0, -1.0, 1.0), (-1.0, 1.0, -1.0), (-1.0, 1.0, 1.0), (1.0, -1.0, -1.0), (1.0, -1.0, 1.0), (1.0, 1.0, -1.0), (1.0, 1.0, 1.0)], [], [(0, 1, 3, 2), (2, 3, 7, 6), (6, 7, 5, 4), (4, 5, 1, 0), (2, 6, 4, 0), (7, 3, 1, 5)])
_uv = me_001.uv_layers.new(name='UVマップ')
_uv.uv.foreach_set('vector', [0.375, 0.0, 0.625, 0.0, 0.625, 0.25, 0.375, 0.25, 0.375, 0.25, 0.625, 0.25, 0.625, 0.5, 0.375, 0.5, 0.375, 0.5, 0.625, 0.5, 0.625, 0.75, 0.375, 0.75, 0.375, 0.75, 0.625, 0.75, 0.625, 1.0, 0.375, 1.0, 0.125, 0.5, 0.375, 0.5, 0.375, 0.75, 0.125, 0.75, 0.625, 0.5, 0.875, 0.5, 0.875, 0.75, 0.625, 0.75])
me_001.materials.append(mat_arth)
me_001.update()
me_002 = bpy.data.meshes.new('立方体.002')
me_002.from_pydata([(-1.0, -1.0, -1.0), (-1.0, -1.0, 1.0), (-1.0, 1.0, -1.0), (-1.0, 1.0, 1.0), (1.0, -1.0, -1.0), (1.0, -1.0, 1.0), (1.0, 1.0, -1.0), (1.0, 1.0, 1.0)], [], [(0, 1, 3, 2), (2, 3, 7, 6), (6, 7, 5, 4), (4, 5, 1, 0), (2, 6, 4, 0), (7, 3, 1, 5)])
_uv = me_002.uv_layers.new(name='UVマップ')
_uv.uv.foreach_set('vector', [0.375, 0.0, 0.625, 0.0, 0.625, 0.25, 0.375, 0.25, 0.375, 0.25, 0.625, 0.25, 0.625, 0.5, 0.375, 0.5, 0.375, 0.5, 0.625, 0.5, 0.625, 0.75, 0.375, 0.75, 0.375, 0.75, 0.625, 0.75, 0.625, 1.0, 0.375, 1.0, 0.125, 0.5, 0.375, 0.5, 0.375, 0.75, 0.125, 0.75, 0.625, 0.5, 0.875, 0.5, 0.875, 0.75, 0.625, 0.75])
me_002.materials.append(mat_arth)
me_002.update()
me_003 = bpy.data.meshes.new('立方体.003')
me_003.from_pydata([(-1.0, -1.0, -1.0), (-1.0, -1.0, 1.0), (-1.0, 1.0, -1.0), (-1.0, 1.0, 1.0), (1.0, -1.0, -1.0), (1.0, -1.0, 1.0), (1.0, 1.0, -1.0), (1.0, 1.0, 1.0)], [], [(0, 1, 3, 2), (2, 3, 7, 6), (6, 7, 5, 4), (4, 5, 1, 0), (2, 6, 4, 0), (7, 3, 1, 5)])
_uv = me_003.uv_layers.new(name='UVマップ')
_uv.uv.foreach_set('vector', [0.375, 0.0, 0.625, 0.0, 0.625, 0.25, 0.375, 0.25, 0.375, 0.25, 0.625, 0.25, 0.625, 0.5, 0.375, 0.5, 0.375, 0.5, 0.625, 0.5, 0.625, 0.75, 0.375, 0.75, 0.375, 0.75, 0.625, 0.75, 0.625, 1.0, 0.375, 1.0, 0.125, 0.5, 0.375, 0.5, 0.375, 0.75, 0.125, 0.75, 0.625, 0.5, 0.875, 0.5, 0.875, 0.75, 0.625, 0.75])
me_003.materials.append(mat_arth)
me_003.update()
me_004 = bpy.data.meshes.new('立方体.004')
me_004.from_pydata([(-1.0, -1.0, -1.0), (-1.0, -1.0, 1.0), (-1.0, 1.0, -1.0), (-1.0, 1.0, 1.0), (1.0, -1.0, -1.0), (1.0, -1.0, 1.0), (1.0, 1.0, -1.0), (1.0, 1.0, 1.0)], [], [(0, 1, 3, 2), (2, 3, 7, 6), (6, 7, 5, 4), (4, 5, 1, 0), (2, 6, 4, 0), (7, 3, 1, 5)])
_uv = me_004.uv_layers.new(name='UVマップ')
_uv.uv.foreach_set('vector', [0.375, 0.0, 0.625, 0.0, 0.625, 0.25, 0.375, 0.25, 0.375, 0.25, 0.625, 0.25, 0.625, 0.5, 0.375, 0.5, 0.375, 0.5, 0.625, 0.5, 0.625, 0.75, 0.375, 0.75, 0.375, 0.75, 0.625, 0.75, 0.625, 1.0, 0.375, 1.0, 0.125, 0.5, 0.375, 0.5, 0.375, 0.75, 0.125, 0.75, 0.625, 0.5, 0.875, 0.5, 0.875, 0.75, 0.625, 0.75])
me_004.materials.append(mat_arth)
me_004.update()
me_005 = bpy.data.meshes.new('立方体.005')
me_005.from_pydata([(-1.0, -1.0, -1.0), (-1.0, -1.0, 1.0), (-1.0, 1.0, -1.0), (-1.0, 1.0, 1.0), (1.0, -1.0, -1.0), (1.0, -1.0, 1.0), (1.0, 1.0, -1.0), (1.0, 1.0, 1.0)], [], [(0, 1, 3, 2), (2, 3, 7, 6), (6, 7, 5, 4), (4, 5, 1, 0), (2, 6, 4, 0), (7, 3, 1, 5)])
_uv = me_005.uv_layers.new(name='UVマップ')
_uv.uv.foreach_set('vector', [0.375, 0.0, 0.625, 0.0, 0.625, 0.25, 0.375, 0.25, 0.375, 0.25, 0.625, 0.25, 0.625, 0.5, 0.375, 0.5, 0.375, 0.5, 0.625, 0.5, 0.625, 0.75, 0.375, 0.75, 0.375, 0.75, 0.625, 0.75, 0.625, 1.0, 0.375, 1.0, 0.125, 0.5, 0.375, 0.5, 0.375, 0.75, 0.125, 0.75, 0.625, 0.5, 0.875, 0.5, 0.875, 0.75, 0.625, 0.75])
me_005.materials.append(mat_arth)
me_005.update()
me_006 = bpy.data.meshes.new('立方体.006')
me_006.from_pydata([(-1.0, -1.0, -1.0), (-1.0, -1.0, 1.0), (-1.0, 1.0, -1.0), (-1.0, 1.0, 1.0), (1.0, -1.0, -1.0), (1.0, -1.0, 1.0), (1.0, 1.0, -1.0), (1.0, 1.0, 1.0)], [], [(0, 1, 3, 2), (2, 3, 7, 6), (6, 7, 5, 4), (4, 5, 1, 0), (2, 6, 4, 0), (7, 3, 1, 5)])
_uv = me_006.uv_layers.new(name='UVマップ')
_uv.uv.foreach_set('vector', [0.375, 0.0, 0.625, 0.0, 0.625, 0.25, 0.375, 0.25, 0.375, 0.25, 0.625, 0.25, 0.625, 0.5, 0.375, 0.5, 0.375, 0.5, 0.625, 0.5, 0.625, 0.75, 0.375, 0.75, 0.375, 0.75, 0.625, 0.75, 0.625, 1.0, 0.375, 1.0, 0.125, 0.5, 0.375, 0.5, 0.375, 0.75, 0.125, 0.75, 0.625, 0.5, 0.875, 0.5, 0.875, 0.75, 0.625, 0.75])
me_006.materials.append(mat_arth)
me_006.update()
me_007 = bpy.data.meshes.new('立方体.007')
me_007.from_pydata([(-1.0, -1.0, -1.0), (-1.0, -1.0, 1.0), (-1.0, 1.0, -1.0), (-1.0, 1.0, 1.0), (1.0, -1.0, -1.0), (1.0, -1.0, 1.0), (1.0, 1.0, -1.0), (1.0, 1.0, 1.0)], [], [(0, 1, 3, 2), (2, 3, 7, 6), (6, 7, 5, 4), (4, 5, 1, 0), (2, 6, 4, 0), (7, 3, 1, 5)])
_uv = me_007.uv_layers.new(name='UVマップ')
_uv.uv.foreach_set('vector', [0.375, 0.0, 0.625, 0.0, 0.625, 0.25, 0.375, 0.25, 0.375, 0.25, 0.625, 0.25, 0.625, 0.5, 0.375, 0.5, 0.375, 0.5, 0.625, 0.5, 0.625, 0.75, 0.375, 0.75, 0.375, 0.75, 0.625, 0.75, 0.625, 1.0, 0.375, 1.0, 0.125, 0.5, 0.375, 0.5, 0.375, 0.75, 0.125, 0.75, 0.625, 0.5, 0.875, 0.5, 0.875, 0.75, 0.625, 0.75])
me_007.materials.append(mat_arth)
me_007.update()
me_008 = bpy.data.meshes.new('立方体.008')
me_008.from_pydata([(-1.0, -1.0, -1.0), (-1.0, -1.0, 1.0), (-1.0, 1.0, -1.0), (-1.0, 1.0, 1.0), (1.0, -1.0, -1.0), (1.0, -1.0, 1.0), (1.0, 1.0, -1.0), (1.0, 1.0, 1.0)], [], [(0, 1, 3, 2), (2, 3, 7, 6), (6, 7, 5, 4), (4, 5, 1, 0), (2, 6, 4, 0), (7, 3, 1, 5)])
_uv = me_008.uv_layers.new(name='UVマップ')
_uv.uv.foreach_set('vector', [0.375, 0.0, 0.625, 0.0, 0.625, 0.25, 0.375, 0.25, 0.375, 0.25, 0.625, 0.25, 0.625, 0.5, 0.375, 0.5, 0.375, 0.5, 0.625, 0.5, 0.625, 0.75, 0.375, 0.75, 0.375, 0.75, 0.625, 0.75, 0.625, 1.0, 0.375, 1.0, 0.125, 0.5, 0.375, 0.5, 0.375, 0.75, 0.125, 0.75, 0.625, 0.5, 0.875, 0.5, 0.875, 0.75, 0.625, 0.75])
me_008.materials.append(mat_arth)
me_008.update()
me_009 = bpy.data.meshes.new('立方体.009')
me_009.from_pydata([(-1.0, -1.0, -1.0), (-1.0, -1.0, 1.0), (-1.0, 1.0, -1.0), (-1.0, 1.0, 1.0), (1.0, -1.0, -1.0), (1.0, -1.0, 1.0), (1.0, 1.0, -1.0), (1.0, 1.0, 1.0)], [], [(0, 1, 3, 2), (2, 3, 7, 6), (6, 7, 5, 4), (4, 5, 1, 0), (2, 6, 4, 0), (7, 3, 1, 5)])
_uv = me_009.uv_layers.new(name='UVマップ')
_uv.uv.foreach_set('vector', [0.375, 0.0, 0.625, 0.0, 0.625, 0.25, 0.375, 0.25, 0.375, 0.25, 0.625, 0.25, 0.625, 0.5, 0.375, 0.5, 0.375, 0.5, 0.625, 0.5, 0.625, 0.75, 0.375, 0.75, 0.375, 0.75, 0.625, 0.75, 0.625, 1.0, 0.375, 1.0, 0.125, 0.5, 0.375, 0.5, 0.375, 0.75, 0.125, 0.75, 0.625, 0.5, 0.875, 0.5, 0.875, 0.75, 0.625, 0.75])
me_009.materials.append(mat_arth)
me_009.update()
me_010 = bpy.data.meshes.new('立方体.010')
me_010.from_pydata([(-1.0, -1.0, -1.0), (-1.0, -1.0, 1.0), (-1.0, 1.0, -1.0), (-1.0, 1.0, 1.0), (1.0, -1.0, -1.0), (1.0, -1.0, 1.0), (1.0, 1.0, -1.0), (1.0, 1.0, 1.0)], [], [(0, 1, 3, 2), (2, 3, 7, 6), (6, 7, 5, 4), (4, 5, 1, 0), (2, 6, 4, 0), (7, 3, 1, 5)])
_uv = me_010.uv_layers.new(name='UVマップ')
_uv.uv.foreach_set('vector', [0.375, 0.0, 0.625, 0.0, 0.625, 0.25, 0.375, 0.25, 0.375, 0.25, 0.625, 0.25, 0.625, 0.5, 0.375, 0.5, 0.375, 0.5, 0.625, 0.5, 0.625, 0.75, 0.375, 0.75, 0.375, 0.75, 0.625, 0.75, 0.625, 1.0, 0.375, 1.0, 0.125, 0.5, 0.375, 0.5, 0.375, 0.75, 0.125, 0.75, 0.625, 0.5, 0.875, 0.5, 0.875, 0.75, 0.625, 0.75])
me_010.materials.append(mat_arth)
me_010.update()
me_011 = bpy.data.meshes.new('立方体.011')
me_011.from_pydata([(-1.0, -1.0, -1.0), (-1.0, -1.0, 1.0), (-1.0, 1.0, -1.0), (-1.0, 1.0, 1.0), (1.0, -1.0, -1.0), (1.0, -1.0, 1.0), (1.0, 1.0, -1.0), (1.0, 1.0, 1.0)], [], [(0, 1, 3, 2), (2, 3, 7, 6), (6, 7, 5, 4), (4, 5, 1, 0), (2, 6, 4, 0), (7, 3, 1, 5)])
_uv = me_011.uv_layers.new(name='UVマップ')
_uv.uv.foreach_set('vector', [0.375, 0.0, 0.625, 0.0, 0.625, 0.25, 0.375, 0.25, 0.375, 0.25, 0.625, 0.25, 0.625, 0.5, 0.375, 0.5, 0.375, 0.5, 0.625, 0.5, 0.625, 0.75, 0.375, 0.75, 0.375, 0.75, 0.625, 0.75, 0.625, 1.0, 0.375, 1.0, 0.125, 0.5, 0.375, 0.5, 0.375, 0.75, 0.125, 0.75, 0.625, 0.5, 0.875, 0.5, 0.875, 0.75, 0.625, 0.75])
me_011.materials.append(mat_arth)
me_011.update()
me_012 = bpy.data.meshes.new('立方体.012')
me_012.from_pydata([(-1.0, -1.0, -1.0), (-1.0, -1.0, 1.0), (-1.0, 1.0, -1.0), (-1.0, 1.0, 1.0), (1.0, -1.0, -1.0), (1.0, -1.0, 1.0), (1.0, 1.0, -1.0), (1.0, 1.0, 1.0)], [], [(0, 1, 3, 2), (2, 3, 7, 6), (6, 7, 5, 4), (4, 5, 1, 0), (2, 6, 4, 0), (7, 3, 1, 5)])
_uv = me_012.uv_layers.new(name='UVマップ')
_uv.uv.foreach_set('vector', [0.375, 0.0, 0.625, 0.0, 0.625, 0.25, 0.375, 0.25, 0.375, 0.25, 0.625, 0.25, 0.625, 0.5, 0.375, 0.5, 0.375, 0.5, 0.625, 0.5, 0.625, 0.75, 0.375, 0.75, 0.375, 0.75, 0.625, 0.75, 0.625, 1.0, 0.375, 1.0, 0.125, 0.5, 0.375, 0.5, 0.375, 0.75, 0.125, 0.75, 0.625, 0.5, 0.875, 0.5, 0.875, 0.75, 0.625, 0.75])
me_012.materials.append(mat_arth)
me_012.update()
me_013 = bpy.data.meshes.new('立方体.013')
me_013.from_pydata([(-1.0, -1.0, -1.0), (-1.0, -1.0, 1.0), (-1.0, 1.0, -1.0), (-1.0, 1.0, 1.0), (1.0, -1.0, -1.0), (1.0, -1.0, 1.0), (1.0, 1.0, -1.0), (1.0, 1.0, 1.0)], [], [(0, 1, 3, 2), (2, 3, 7, 6), (6, 7, 5, 4), (4, 5, 1, 0), (2, 6, 4, 0), (7, 3, 1, 5)])
_uv = me_013.uv_layers.new(name='UVマップ')
_uv.uv.foreach_set('vector', [0.375, 0.0, 0.625, 0.0, 0.625, 0.25, 0.375, 0.25, 0.375, 0.25, 0.625, 0.25, 0.625, 0.5, 0.375, 0.5, 0.375, 0.5, 0.625, 0.5, 0.625, 0.75, 0.375, 0.75, 0.375, 0.75, 0.625, 0.75, 0.625, 1.0, 0.375, 1.0, 0.125, 0.5, 0.375, 0.5, 0.375, 0.75, 0.125, 0.75, 0.625, 0.5, 0.875, 0.5, 0.875, 0.75, 0.625, 0.75])
me_013.materials.append(mat_arth)
me_013.update()
me_014 = bpy.data.meshes.new('立方体.014')
me_014.from_pydata([(-1.0, -1.0, -1.0), (-1.0, -1.0, 1.0), (-1.0, 1.0, -1.0), (-1.0, 1.0, 1.0), (1.0, -1.0, -1.0), (1.0, -1.0, 1.0), (1.0, 1.0, -1.0), (1.0, 1.0, 1.0)], [], [(0, 1, 3, 2), (2, 3, 7, 6), (6, 7, 5, 4), (4, 5, 1, 0), (2, 6, 4, 0), (7, 3, 1, 5)])
_uv = me_014.uv_layers.new(name='UVマップ')
_uv.uv.foreach_set('vector', [0.375, 0.0, 0.625, 0.0, 0.625, 0.25, 0.375, 0.25, 0.375, 0.25, 0.625, 0.25, 0.625, 0.5, 0.375, 0.5, 0.375, 0.5, 0.625, 0.5, 0.625, 0.75, 0.375, 0.75, 0.375, 0.75, 0.625, 0.75, 0.625, 1.0, 0.375, 1.0, 0.125, 0.5, 0.375, 0.5, 0.375, 0.75, 0.125, 0.75, 0.625, 0.5, 0.875, 0.5, 0.875, 0.75, 0.625, 0.75])
me_014.materials.append(mat_arth)
me_014.update()
me_015 = bpy.data.meshes.new('立方体.015')
me_015.from_pydata([(-1.0, -1.0, -1.0), (-1.0, -1.0, 1.0), (-1.0, 1.0, -1.0), (-1.0, 1.0, 1.0), (1.0, -1.0, -1.0), (1.0, -1.0, 1.0), (1.0, 1.0, -1.0), (1.0, 1.0, 1.0)], [], [(0, 1, 3, 2), (2, 3, 7, 6), (6, 7, 5, 4), (4, 5, 1, 0), (2, 6, 4, 0), (7, 3, 1, 5)])
_uv = me_015.uv_layers.new(name='UVマップ')
_uv.uv.foreach_set('vector', [0.375, 0.0, 0.625, 0.0, 0.625, 0.25, 0.375, 0.25, 0.375, 0.25, 0.625, 0.25, 0.625, 0.5, 0.375, 0.5, 0.375, 0.5, 0.625, 0.5, 0.625, 0.75, 0.375, 0.75, 0.375, 0.75, 0.625, 0.75, 0.625, 1.0, 0.375, 1.0, 0.125, 0.5, 0.375, 0.5, 0.375, 0.75, 0.125, 0.75, 0.625, 0.5, 0.875, 0.5, 0.875, 0.75, 0.625, 0.75])
me_015.materials.append(mat_arth)
me_015.update()
me_016 = bpy.data.meshes.new('立方体.016')
me_016.from_pydata([(-1.0, -1.0, -1.0), (-1.0, -1.0, 1.0), (-1.0, 1.0, -1.0), (-1.0, 1.0, 1.0), (1.0, -1.0, -1.0), (1.0, -1.0, 1.0), (1.0, 1.0, -1.0), (1.0, 1.0, 1.0)], [], [(0, 1, 3, 2), (2, 3, 7, 6), (6, 7, 5, 4), (4, 5, 1, 0), (2, 6, 4, 0), (7, 3, 1, 5)])
_uv = me_016.uv_layers.new(name='UVマップ')
_uv.uv.foreach_set('vector', [0.375, 0.0, 0.625, 0.0, 0.625, 0.25, 0.375, 0.25, 0.375, 0.25, 0.625, 0.25, 0.625, 0.5, 0.375, 0.5, 0.375, 0.5, 0.625, 0.5, 0.625, 0.75, 0.375, 0.75, 0.375, 0.75, 0.625, 0.75, 0.625, 1.0, 0.375, 1.0, 0.125, 0.5, 0.375, 0.5, 0.375, 0.75, 0.125, 0.75, 0.625, 0.5, 0.875, 0.5, 0.875, 0.75, 0.625, 0.75])
me_016.materials.append(mat_arth)
me_016.update()

# ---- objects
ob_ico = bpy.data.objects.new('ICO球', me_ico)
ob_x = bpy.data.objects.new('立方体', me_x)
ob_001 = bpy.data.objects.new('立方体.001', me_001)
ob_002 = bpy.data.objects.new('立方体.002', me_002)
ob_003 = bpy.data.objects.new('立方体.003', me_003)
ob_004 = bpy.data.objects.new('立方体.004', me_004)
ob_005 = bpy.data.objects.new('立方体.005', me_005)
ob_006 = bpy.data.objects.new('立方体.006', me_006)
ob_007 = bpy.data.objects.new('立方体.007', me_007)
ob_008 = bpy.data.objects.new('立方体.008', me_008)
ob_009 = bpy.data.objects.new('立方体.009', me_009)
ob_010 = bpy.data.objects.new('立方体.010', me_010)
ob_011 = bpy.data.objects.new('立方体.011', me_011)
ob_012 = bpy.data.objects.new('立方体.012', me_012)
ob_013 = bpy.data.objects.new('立方体.013', me_013)
ob_014 = bpy.data.objects.new('立方体.014', me_014)
ob_015 = bpy.data.objects.new('立方体.015', me_015)
ob_016 = bpy.data.objects.new('立方体.016', me_016)

# ---- transforms, parenting, visibility, modifiers, constraints
ob_ico.location = (0.0, 0.0, -1.113)
ob_ico.rotation_euler = (0.4128, -0.0, 0.0)
ob_x.location = (0.7489, -0.5858, -1.692)
ob_x.rotation_euler = (0.03875, -0.9745, -0.186)
ob_x.scale = (0.1273, 0.3017, 0.3017)
ob_001.location = (0.2515, -0.5858, -2.028)
ob_001.rotation_euler = (-0.4869, -1.072, -3.04)
ob_001.scale = (0.1347, 0.3193, 0.3193)
ob_002.location = (-0.3918, -0.2348, -1.925)
ob_002.rotation_euler = (2.146, 0.4255, -3.497)
ob_002.scale = (0.1593, 0.3329, 0.2605)
ob_003.location = (0.7223, 0.1941, -1.778)
ob_003.rotation_euler = (0.7407, -0.1018, -0.5552)
ob_003.scale = (0.1863, 0.4416, 0.4416)
ob_004.location = (0.03835, 0.1941, -2.26)
ob_004.rotation_euler = (-6.332, 1.299, -5.882)
ob_004.scale = (0.1863, 0.4416, 0.4416)
ob_005.location = (-0.6049, 0.1897, -2.238)
ob_005.rotation_euler = (1.053, -0.1519, -3.669)
ob_005.scale = (0.1593, 0.3329, 0.2605)
ob_006.location = (-0.8639, 1.243, -1.829)
ob_006.rotation_euler = (2.146, 0.4255, -3.497)
ob_006.scale = (0.1591, 0.3324, 0.2601)
ob_007.location = (-0.4856, 1.63, -2.26)
ob_007.rotation_euler = (-6.332, 1.299, -5.882)
ob_007.scale = (0.1863, 0.4416, 0.4416)
ob_008.location = (-1.129, 1.626, -2.149)
ob_008.rotation_euler = (1.053, -0.1519, -3.669)
ob_008.scale = (0.1593, 0.3329, 0.2605)
ob_009.location = (0.8894, 0.8094, -2.047)
ob_009.rotation_euler = (0.3002, 0.4804, 0.1229)
ob_009.scale = (0.2919, 0.2919, 0.2919)
ob_010.location = (-0.7601, 0.705, -2.441)
ob_010.rotation_euler = (0.3002, 0.4804, 0.1229)
ob_010.scale = (0.2418, 0.2418, 0.2418)
ob_011.location = (0.7489, 1.948, -2.277)
ob_011.rotation_euler = (-0.3694, -0.5447, 0.0)
ob_011.scale = (0.1273, 0.3017, 0.3017)
ob_012.location = (0.8881, 1.362, -1.762)
ob_012.rotation_euler = (-0.3694, -0.5447, -3.087)
ob_012.scale = (0.1127, 0.2671, 0.2671)
ob_013.location = (-0.3918, 2.299, -2.016)
ob_013.rotation_euler = (2.146, 0.4255, -3.497)
ob_013.scale = (0.1593, 0.3329, 0.2605)
ob_014.location = (0.5895, 2.46, -2.344)
ob_014.rotation_euler = (0.17, 0.3501, 0.749)
ob_014.scale = (-0.09505, -0.2253, -0.2253)
ob_015.location = (-0.6252, 2.173, -2.205)
ob_015.rotation_euler = (1.053, -0.1519, -3.669)
ob_015.scale = (0.1593, 0.3329, 0.2605)
ob_016.location = (0.7223, 1.487, -2.168)
ob_016.rotation_euler = (-1.353, -0.324, 0.4459)
ob_016.scale = (0.1248, 0.2958, 0.2958)

# ---- collection membership
col_collection.objects.link(ob_ico)
col_collection.objects.link(ob_x)
col_collection.objects.link(ob_001)
col_collection.objects.link(ob_002)
col_collection.objects.link(ob_003)
col_collection.objects.link(ob_004)
col_collection.objects.link(ob_005)
col_collection.objects.link(ob_006)
col_collection.objects.link(ob_007)
col_collection.objects.link(ob_008)
col_collection.objects.link(ob_009)
col_collection.objects.link(ob_010)
col_collection.objects.link(ob_011)
col_collection.objects.link(ob_012)
col_collection.objects.link(ob_013)
col_collection.objects.link(ob_014)
col_collection.objects.link(ob_015)
col_collection.objects.link(ob_016)

# ---- scene / render settings (as saved in the file)
scene.frame_start = 0; scene.frame_end = 40; scene.frame_set(5)
scene.render.engine = 'BLENDER_EEVEE_NEXT'
bpy.context.view_layer.update()

# ---- added for rendering (the .blend has no active camera and no usable light): camera, sun
cam_auto = bpy.data.cameras.new('AutoCamera')
cam_auto.lens = 50.0
cam_auto.sensor_width = 36.0
cam_auto.clip_end = 1000.0
ob_auto_camera = bpy.data.objects.new('AutoCamera', cam_auto)
scene.collection.objects.link(ob_auto_camera)
ob_auto_camera.location = (6.90529, -7.63406, 4.32529)
ob_auto_camera.rotation_euler = (1.09748, -7.21219e-08, 0.694738)
scene.camera = ob_auto_camera
light_auto_sun = bpy.data.lights.new('AutoSun', 'SUN')
light_auto_sun.energy = 3.0
light_auto_sun.angle = 0.0523599
ob_auto_sun = bpy.data.objects.new('AutoSun', light_auto_sun)
scene.collection.objects.link(ob_auto_sun)
ob_auto_sun.rotation_euler = (0.872665, 0.174533, 0.523599)
bpy.context.view_layer.update()
